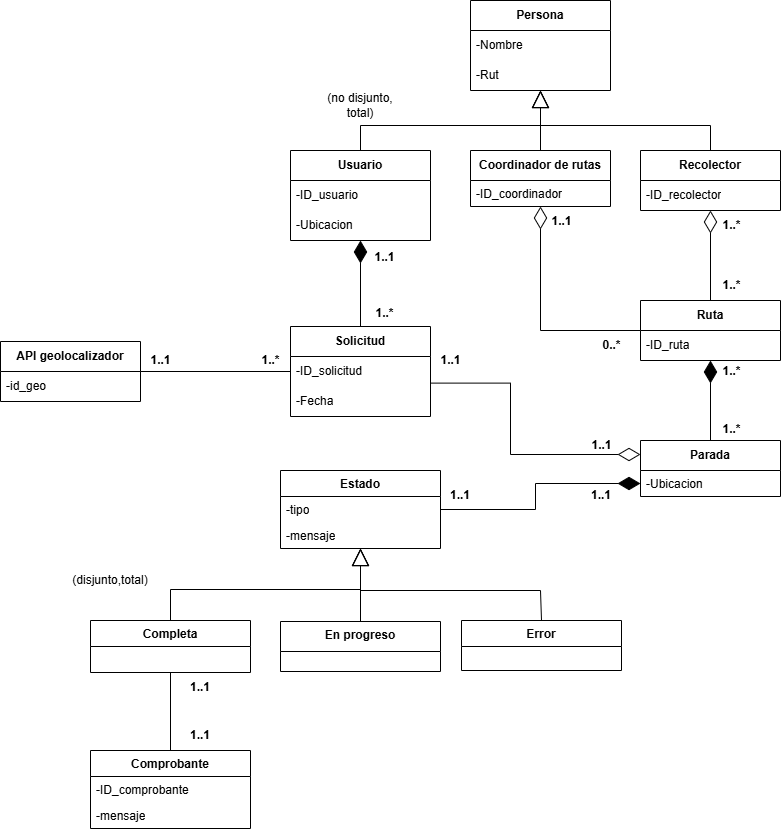

The diagram above was exported from draw.io. Its source (the exported page's mxGraphModel, read from the mxfile embedded in the PNG):
<mxGraphModel dx="1429" dy="769" grid="1" gridSize="10" guides="1" tooltips="1" connect="1" arrows="1" fold="1" page="1" pageScale="1" pageWidth="827" pageHeight="1169" math="0" shadow="0">
  <root>
    <mxCell id="0" />
    <mxCell id="1" parent="0" />
    <mxCell id="uACw7yivSgXvKCTVKCi9-6" edge="1" parent="1" source="TPd9ASM4MFSjr4iR19zX-1" style="edgeStyle=orthogonalEdgeStyle;rounded=0;orthogonalLoop=1;jettySize=auto;html=1;exitX=0.5;exitY=0;exitDx=0;exitDy=0;endArrow=block;endFill=0;endSize=15;" target="uACw7yivSgXvKCTVKCi9-2">
      <mxGeometry relative="1" as="geometry" />
    </mxCell>
    <mxCell id="TPd9ASM4MFSjr4iR19zX-1" parent="1" style="swimlane;fontStyle=0;childLayout=stackLayout;horizontal=1;startSize=30;horizontalStack=0;resizeParent=1;resizeParentMax=0;resizeLast=0;collapsible=1;marginBottom=0;whiteSpace=wrap;html=1;" value="&lt;b&gt;Usuario&lt;/b&gt;" vertex="1">
      <mxGeometry height="90" width="140" x="320" y="170" as="geometry" />
    </mxCell>
    <mxCell id="TPd9ASM4MFSjr4iR19zX-2" parent="TPd9ASM4MFSjr4iR19zX-1" style="text;strokeColor=none;fillColor=none;align=left;verticalAlign=middle;spacingLeft=4;spacingRight=4;overflow=hidden;points=[[0,0.5],[1,0.5]];portConstraint=eastwest;rotatable=0;whiteSpace=wrap;html=1;dashed=1;" value="-ID_usuario" vertex="1">
      <mxGeometry height="30" width="140" y="30" as="geometry" />
    </mxCell>
    <mxCell id="TPd9ASM4MFSjr4iR19zX-3" parent="TPd9ASM4MFSjr4iR19zX-1" style="text;strokeColor=none;fillColor=none;align=left;verticalAlign=middle;spacingLeft=4;spacingRight=4;overflow=hidden;points=[[0,0.5],[1,0.5]];portConstraint=eastwest;rotatable=0;whiteSpace=wrap;html=1;dashed=1;" value="-Ubicacion" vertex="1">
      <mxGeometry height="30" width="140" y="60" as="geometry" />
    </mxCell>
    <mxCell id="uACw7yivSgXvKCTVKCi9-8" edge="1" parent="1" source="TPd9ASM4MFSjr4iR19zX-5" style="edgeStyle=orthogonalEdgeStyle;rounded=0;orthogonalLoop=1;jettySize=auto;html=1;exitX=0.5;exitY=0;exitDx=0;exitDy=0;endArrow=block;endFill=0;endSize=15;" target="uACw7yivSgXvKCTVKCi9-2">
      <mxGeometry relative="1" as="geometry" />
    </mxCell>
    <mxCell id="TPd9ASM4MFSjr4iR19zX-5" parent="1" style="swimlane;fontStyle=0;childLayout=stackLayout;horizontal=1;startSize=30;horizontalStack=0;resizeParent=1;resizeParentMax=0;resizeLast=0;collapsible=1;marginBottom=0;whiteSpace=wrap;html=1;" value="&lt;b&gt;Coordinador de rutas&lt;/b&gt;" vertex="1">
      <mxGeometry height="56" width="140" x="500" y="170" as="geometry" />
    </mxCell>
    <mxCell id="lDl_S4FMQgWOA76qm-HI-13" parent="TPd9ASM4MFSjr4iR19zX-5" style="text;strokeColor=none;fillColor=none;align=left;verticalAlign=top;spacingLeft=4;spacingRight=4;overflow=hidden;rotatable=0;points=[[0,0.5],[1,0.5]];portConstraint=eastwest;whiteSpace=wrap;html=1;" value="-ID_coordinador" vertex="1">
      <mxGeometry height="26" width="140" y="30" as="geometry" />
    </mxCell>
    <mxCell id="uACw7yivSgXvKCTVKCi9-9" edge="1" parent="1" source="TPd9ASM4MFSjr4iR19zX-9" style="edgeStyle=orthogonalEdgeStyle;rounded=0;orthogonalLoop=1;jettySize=auto;html=1;exitX=0.5;exitY=0;exitDx=0;exitDy=0;endArrow=block;endFill=0;endSize=15;" target="uACw7yivSgXvKCTVKCi9-2">
      <mxGeometry relative="1" as="geometry" />
    </mxCell>
    <mxCell id="TPd9ASM4MFSjr4iR19zX-9" parent="1" style="swimlane;fontStyle=0;childLayout=stackLayout;horizontal=1;startSize=30;horizontalStack=0;resizeParent=1;resizeParentMax=0;resizeLast=0;collapsible=1;marginBottom=0;whiteSpace=wrap;html=1;" value="&lt;b&gt;Recolector&lt;/b&gt;" vertex="1">
      <mxGeometry height="60" width="140" x="670" y="170" as="geometry" />
    </mxCell>
    <mxCell id="TPd9ASM4MFSjr4iR19zX-10" parent="TPd9ASM4MFSjr4iR19zX-9" style="text;strokeColor=none;fillColor=none;align=left;verticalAlign=middle;spacingLeft=4;spacingRight=4;overflow=hidden;points=[[0,0.5],[1,0.5]];portConstraint=eastwest;rotatable=0;whiteSpace=wrap;html=1;" value="-ID_recolector" vertex="1">
      <mxGeometry height="30" width="140" y="30" as="geometry" />
    </mxCell>
    <mxCell id="TPd9ASM4MFSjr4iR19zX-13" parent="1" style="swimlane;fontStyle=0;childLayout=stackLayout;horizontal=1;startSize=30;horizontalStack=0;resizeParent=1;resizeParentMax=0;resizeLast=0;collapsible=1;marginBottom=0;whiteSpace=wrap;html=1;" value="&lt;b&gt;API geolocalizador&lt;/b&gt;" vertex="1">
      <mxGeometry height="60" width="140" x="30" y="361" as="geometry" />
    </mxCell>
    <mxCell id="TPd9ASM4MFSjr4iR19zX-14" parent="TPd9ASM4MFSjr4iR19zX-13" style="text;strokeColor=none;fillColor=none;align=left;verticalAlign=middle;spacingLeft=4;spacingRight=4;overflow=hidden;points=[[0,0.5],[1,0.5]];portConstraint=eastwest;rotatable=0;whiteSpace=wrap;html=1;" value="-id_geo" vertex="1">
      <mxGeometry height="30" width="140" y="30" as="geometry" />
    </mxCell>
    <mxCell id="uACw7yivSgXvKCTVKCi9-2" parent="1" style="swimlane;fontStyle=0;childLayout=stackLayout;horizontal=1;startSize=30;horizontalStack=0;resizeParent=1;resizeParentMax=0;resizeLast=0;collapsible=1;marginBottom=0;whiteSpace=wrap;html=1;" value="&lt;b&gt;Persona&lt;/b&gt;" vertex="1">
      <mxGeometry height="90" width="140" x="500" y="20" as="geometry" />
    </mxCell>
    <mxCell id="uACw7yivSgXvKCTVKCi9-3" parent="uACw7yivSgXvKCTVKCi9-2" style="text;strokeColor=none;fillColor=none;align=left;verticalAlign=middle;spacingLeft=4;spacingRight=4;overflow=hidden;points=[[0,0.5],[1,0.5]];portConstraint=eastwest;rotatable=0;whiteSpace=wrap;html=1;" value="-Nombre" vertex="1">
      <mxGeometry height="30" width="140" y="30" as="geometry" />
    </mxCell>
    <mxCell id="uACw7yivSgXvKCTVKCi9-4" parent="uACw7yivSgXvKCTVKCi9-2" style="text;strokeColor=none;fillColor=none;align=left;verticalAlign=middle;spacingLeft=4;spacingRight=4;overflow=hidden;points=[[0,0.5],[1,0.5]];portConstraint=eastwest;rotatable=0;whiteSpace=wrap;html=1;" value="-Rut" vertex="1">
      <mxGeometry height="30" width="140" y="60" as="geometry" />
    </mxCell>
    <mxCell id="uACw7yivSgXvKCTVKCi9-16" edge="1" parent="1" source="fmLMry459RyaRpGO1hxI-1" style="edgeStyle=orthogonalEdgeStyle;rounded=0;orthogonalLoop=1;jettySize=auto;html=1;exitX=0.5;exitY=0;exitDx=0;exitDy=0;endArrow=diamondThin;endFill=1;endSize=20;" target="TPd9ASM4MFSjr4iR19zX-1">
      <mxGeometry relative="1" as="geometry" />
    </mxCell>
    <mxCell id="fmLMry459RyaRpGO1hxI-1" parent="1" style="swimlane;fontStyle=0;childLayout=stackLayout;horizontal=1;startSize=30;horizontalStack=0;resizeParent=1;resizeParentMax=0;resizeLast=0;collapsible=1;marginBottom=0;whiteSpace=wrap;html=1;" value="&lt;b&gt;Solicitud&lt;/b&gt;" vertex="1">
      <mxGeometry height="90" width="140" x="320" y="346" as="geometry" />
    </mxCell>
    <mxCell id="fmLMry459RyaRpGO1hxI-2" parent="fmLMry459RyaRpGO1hxI-1" style="text;strokeColor=none;fillColor=none;align=left;verticalAlign=middle;spacingLeft=4;spacingRight=4;overflow=hidden;points=[[0,0.5],[1,0.5]];portConstraint=eastwest;rotatable=0;whiteSpace=wrap;html=1;dashed=1;" value="-ID_solicitud" vertex="1">
      <mxGeometry height="30" width="140" y="30" as="geometry" />
    </mxCell>
    <mxCell id="fmLMry459RyaRpGO1hxI-3" parent="fmLMry459RyaRpGO1hxI-1" style="text;strokeColor=none;fillColor=none;align=left;verticalAlign=middle;spacingLeft=4;spacingRight=4;overflow=hidden;points=[[0,0.5],[1,0.5]];portConstraint=eastwest;rotatable=0;whiteSpace=wrap;html=1;dashed=1;" value="-Fecha" vertex="1">
      <mxGeometry height="30" width="140" y="60" as="geometry" />
    </mxCell>
    <mxCell id="lDl_S4FMQgWOA76qm-HI-2" edge="1" parent="1" source="apvMbHIM6_7ThQ4-zs7Q-2" style="edgeStyle=orthogonalEdgeStyle;rounded=0;orthogonalLoop=1;jettySize=auto;html=1;exitX=0.5;exitY=0;exitDx=0;exitDy=0;endArrow=diamondThin;endFill=1;endSize=20;" target="apvMbHIM6_7ThQ4-zs7Q-11">
      <mxGeometry relative="1" as="geometry" />
    </mxCell>
    <mxCell id="apvMbHIM6_7ThQ4-zs7Q-2" parent="1" style="swimlane;fontStyle=0;childLayout=stackLayout;horizontal=1;startSize=30;horizontalStack=0;resizeParent=1;resizeParentMax=0;resizeLast=0;collapsible=1;marginBottom=0;whiteSpace=wrap;html=1;" value="&lt;b&gt;Parada&lt;/b&gt;" vertex="1">
      <mxGeometry height="56" width="140" x="670" y="460" as="geometry" />
    </mxCell>
    <mxCell id="gf5F22vdN7KLw62wL7bR-2" parent="apvMbHIM6_7ThQ4-zs7Q-2" style="text;strokeColor=none;fillColor=none;align=left;verticalAlign=top;spacingLeft=4;spacingRight=4;overflow=hidden;rotatable=0;points=[[0,0.5],[1,0.5]];portConstraint=eastwest;whiteSpace=wrap;html=1;" value="-Ubicacion" vertex="1">
      <mxGeometry height="26" width="140" y="30" as="geometry" />
    </mxCell>
    <mxCell id="apvMbHIM6_7ThQ4-zs7Q-29" edge="1" parent="1" source="apvMbHIM6_7ThQ4-zs7Q-11" style="edgeStyle=orthogonalEdgeStyle;rounded=0;orthogonalLoop=1;jettySize=auto;html=1;entryX=0.5;entryY=1;entryDx=0;entryDy=0;endArrow=diamondThin;endFill=0;endSize=20;" target="TPd9ASM4MFSjr4iR19zX-5">
      <mxGeometry relative="1" as="geometry" />
    </mxCell>
    <mxCell id="apvMbHIM6_7ThQ4-zs7Q-11" parent="1" style="swimlane;fontStyle=0;childLayout=stackLayout;horizontal=1;startSize=30;horizontalStack=0;resizeParent=1;resizeParentMax=0;resizeLast=0;collapsible=1;marginBottom=0;whiteSpace=wrap;html=1;" value="&lt;b&gt;Ruta&lt;/b&gt;" vertex="1">
      <mxGeometry height="60" width="140" x="670" y="320" as="geometry" />
    </mxCell>
    <mxCell id="apvMbHIM6_7ThQ4-zs7Q-12" parent="apvMbHIM6_7ThQ4-zs7Q-11" style="text;strokeColor=none;fillColor=none;align=left;verticalAlign=middle;spacingLeft=4;spacingRight=4;overflow=hidden;points=[[0,0.5],[1,0.5]];portConstraint=eastwest;rotatable=0;whiteSpace=wrap;html=1;dashed=1;" value="-ID_ruta" vertex="1">
      <mxGeometry height="30" width="140" y="30" as="geometry" />
    </mxCell>
    <mxCell id="UEOzfw7DU6TCaOZmnMFt-1" edge="1" parent="1" source="apvMbHIM6_7ThQ4-zs7Q-23" style="edgeStyle=orthogonalEdgeStyle;rounded=0;orthogonalLoop=1;jettySize=auto;html=1;endArrow=none;endFill=0;" target="apvMbHIM6_7ThQ4-zs7Q-42">
      <mxGeometry relative="1" as="geometry">
        <mxPoint x="540" y="1030" as="targetPoint" />
      </mxGeometry>
    </mxCell>
    <mxCell id="apvMbHIM6_7ThQ4-zs7Q-23" parent="1" style="swimlane;fontStyle=1;align=center;verticalAlign=top;childLayout=stackLayout;horizontal=1;startSize=26;horizontalStack=0;resizeParent=1;resizeParentMax=0;resizeLast=0;collapsible=1;marginBottom=0;whiteSpace=wrap;html=1;" value="Comprobante" vertex="1">
      <mxGeometry height="78" width="160" x="120" y="770" as="geometry" />
    </mxCell>
    <mxCell id="apvMbHIM6_7ThQ4-zs7Q-24" parent="apvMbHIM6_7ThQ4-zs7Q-23" style="text;strokeColor=none;fillColor=none;align=left;verticalAlign=top;spacingLeft=4;spacingRight=4;overflow=hidden;rotatable=0;points=[[0,0.5],[1,0.5]];portConstraint=eastwest;whiteSpace=wrap;html=1;" value="-ID_comprobante" vertex="1">
      <mxGeometry height="26" width="160" y="26" as="geometry" />
    </mxCell>
    <mxCell id="X-NCXOg5M8nCvp9QJAn7-10" parent="apvMbHIM6_7ThQ4-zs7Q-23" style="text;strokeColor=none;fillColor=none;align=left;verticalAlign=top;spacingLeft=4;spacingRight=4;overflow=hidden;rotatable=0;points=[[0,0.5],[1,0.5]];portConstraint=eastwest;whiteSpace=wrap;html=1;" value="-mensaje" vertex="1">
      <mxGeometry height="26" width="160" y="52" as="geometry" />
    </mxCell>
    <mxCell id="lDl_S4FMQgWOA76qm-HI-1" edge="1" parent="1" source="apvMbHIM6_7ThQ4-zs7Q-11" style="edgeStyle=orthogonalEdgeStyle;rounded=0;orthogonalLoop=1;jettySize=auto;html=1;endArrow=diamondThin;endFill=0;endSize=20;" target="TPd9ASM4MFSjr4iR19zX-9">
      <mxGeometry relative="1" as="geometry">
        <mxPoint x="739.62" y="390" as="sourcePoint" />
        <mxPoint x="739.62" y="290" as="targetPoint" />
      </mxGeometry>
    </mxCell>
    <mxCell id="lDl_S4FMQgWOA76qm-HI-10" edge="1" parent="1" source="apvMbHIM6_7ThQ4-zs7Q-42" style="edgeStyle=orthogonalEdgeStyle;rounded=0;orthogonalLoop=1;jettySize=auto;html=1;exitX=0.5;exitY=0;exitDx=0;exitDy=0;endSize=15;endArrow=block;endFill=0;" target="lDl_S4FMQgWOA76qm-HI-3">
      <mxGeometry relative="1" as="geometry" />
    </mxCell>
    <mxCell id="apvMbHIM6_7ThQ4-zs7Q-42" parent="1" style="swimlane;fontStyle=1;align=center;verticalAlign=top;childLayout=stackLayout;horizontal=1;startSize=26;horizontalStack=0;resizeParent=1;resizeParentMax=0;resizeLast=0;collapsible=1;marginBottom=0;whiteSpace=wrap;html=1;" value="Completa" vertex="1">
      <mxGeometry height="52" width="160" x="120" y="640" as="geometry" />
    </mxCell>
    <mxCell id="lDl_S4FMQgWOA76qm-HI-9" edge="1" parent="1" source="apvMbHIM6_7ThQ4-zs7Q-46" style="edgeStyle=orthogonalEdgeStyle;rounded=0;orthogonalLoop=1;jettySize=auto;html=1;exitX=0.5;exitY=0;exitDx=0;exitDy=0;endArrow=block;endFill=0;endSize=15;" target="lDl_S4FMQgWOA76qm-HI-3">
      <mxGeometry relative="1" as="geometry" />
    </mxCell>
    <mxCell id="apvMbHIM6_7ThQ4-zs7Q-46" parent="1" style="swimlane;fontStyle=1;align=center;verticalAlign=top;childLayout=stackLayout;horizontal=1;startSize=30;horizontalStack=0;resizeParent=1;resizeParentMax=0;resizeLast=0;collapsible=1;marginBottom=0;whiteSpace=wrap;html=1;" value="En progreso" vertex="1">
      <mxGeometry height="50" width="160" x="310" y="641" as="geometry">
        <mxRectangle height="30" width="110" x="310" y="780" as="alternateBounds" />
      </mxGeometry>
    </mxCell>
    <mxCell id="lDl_S4FMQgWOA76qm-HI-8" edge="1" parent="1" source="apvMbHIM6_7ThQ4-zs7Q-50" style="edgeStyle=orthogonalEdgeStyle;rounded=0;orthogonalLoop=1;jettySize=auto;html=1;exitX=0.5;exitY=0;exitDx=0;exitDy=0;endArrow=block;endFill=0;endSize=15;" target="lDl_S4FMQgWOA76qm-HI-3">
      <mxGeometry relative="1" as="geometry">
        <Array as="points">
          <mxPoint x="570" y="610" />
          <mxPoint x="390" y="610" />
        </Array>
      </mxGeometry>
    </mxCell>
    <mxCell id="apvMbHIM6_7ThQ4-zs7Q-50" parent="1" style="swimlane;fontStyle=1;align=center;verticalAlign=top;childLayout=stackLayout;horizontal=1;startSize=26;horizontalStack=0;resizeParent=1;resizeParentMax=0;resizeLast=0;collapsible=1;marginBottom=0;whiteSpace=wrap;html=1;" value="Error" vertex="1">
      <mxGeometry height="50" width="160" x="491" y="640" as="geometry" />
    </mxCell>
    <mxCell id="lDl_S4FMQgWOA76qm-HI-7" edge="1" parent="1" source="lDl_S4FMQgWOA76qm-HI-3" style="edgeStyle=orthogonalEdgeStyle;rounded=0;orthogonalLoop=1;jettySize=auto;html=1;endArrow=diamondThin;endFill=1;endSize=20;entryX=0;entryY=0.5;entryDx=0;entryDy=0;" target="gf5F22vdN7KLw62wL7bR-2">
      <mxGeometry relative="1" as="geometry">
        <mxPoint x="670" y="576" as="targetPoint" />
      </mxGeometry>
    </mxCell>
    <mxCell id="lDl_S4FMQgWOA76qm-HI-3" parent="1" style="swimlane;fontStyle=1;align=center;verticalAlign=top;childLayout=stackLayout;horizontal=1;startSize=26;horizontalStack=0;resizeParent=1;resizeParentMax=0;resizeLast=0;collapsible=1;marginBottom=0;whiteSpace=wrap;html=1;" value="Estado" vertex="1">
      <mxGeometry height="78" width="160" x="310" y="490" as="geometry" />
    </mxCell>
    <mxCell id="lDl_S4FMQgWOA76qm-HI-4" parent="lDl_S4FMQgWOA76qm-HI-3" style="text;strokeColor=none;fillColor=none;align=left;verticalAlign=top;spacingLeft=4;spacingRight=4;overflow=hidden;rotatable=0;points=[[0,0.5],[1,0.5]];portConstraint=eastwest;whiteSpace=wrap;html=1;dashed=1;" value="-tipo" vertex="1">
      <mxGeometry height="26" width="160" y="26" as="geometry" />
    </mxCell>
    <mxCell id="lDl_S4FMQgWOA76qm-HI-6" parent="lDl_S4FMQgWOA76qm-HI-3" style="text;strokeColor=none;fillColor=none;align=left;verticalAlign=top;spacingLeft=4;spacingRight=4;overflow=hidden;rotatable=0;points=[[0,0.5],[1,0.5]];portConstraint=eastwest;whiteSpace=wrap;html=1;dashed=1;" value="-mensaje" vertex="1">
      <mxGeometry height="26" width="160" y="52" as="geometry" />
    </mxCell>
    <mxCell id="SSjxBEUsw2LF6HAh-N7x-2" edge="1" parent="1" source="fmLMry459RyaRpGO1hxI-2" style="edgeStyle=elbowEdgeStyle;rounded=0;orthogonalLoop=1;jettySize=auto;html=1;endArrow=diamondThin;endFill=0;endSize=20;exitX=0.997;exitY=0.887;exitDx=0;exitDy=0;exitPerimeter=0;">
      <mxGeometry relative="1" as="geometry">
        <Array as="points">
          <mxPoint x="540" y="544" />
        </Array>
        <mxPoint x="470" y="395" as="sourcePoint" />
        <mxPoint x="670" y="474" as="targetPoint" />
      </mxGeometry>
    </mxCell>
    <mxCell id="lDl_S4FMQgWOA76qm-HI-14" parent="1" style="text;align=center;fontStyle=1;verticalAlign=middle;spacingLeft=3;spacingRight=3;strokeColor=none;rotatable=0;points=[[0,0.5],[1,0.5]];portConstraint=eastwest;html=1;" value="1..*" vertex="1">
      <mxGeometry height="26" width="80" x="374" y="320" as="geometry" />
    </mxCell>
    <mxCell id="SSjxBEUsw2LF6HAh-N7x-3" parent="1" style="text;html=1;align=center;verticalAlign=middle;resizable=0;points=[];autosize=1;strokeColor=none;fillColor=none;" value="&lt;b&gt;1..*&lt;/b&gt;" vertex="1">
      <mxGeometry height="30" width="40" x="741" y="230" as="geometry" />
    </mxCell>
    <mxCell id="SSjxBEUsw2LF6HAh-N7x-4" parent="1" style="text;html=1;align=center;verticalAlign=middle;resizable=0;points=[];autosize=1;strokeColor=none;fillColor=none;" value="&lt;b&gt;1..*&lt;/b&gt;" vertex="1">
      <mxGeometry height="30" width="40" x="741" y="290" as="geometry" />
    </mxCell>
    <mxCell id="SSjxBEUsw2LF6HAh-N7x-5" parent="1" style="text;html=1;align=center;verticalAlign=middle;resizable=0;points=[];autosize=1;strokeColor=none;fillColor=none;" value="&lt;b&gt;1..1&lt;/b&gt;" vertex="1">
      <mxGeometry height="30" width="40" x="571" y="226" as="geometry" />
    </mxCell>
    <mxCell id="SSjxBEUsw2LF6HAh-N7x-6" parent="1" style="text;html=1;align=center;verticalAlign=middle;resizable=0;points=[];autosize=1;strokeColor=none;fillColor=none;" value="&lt;b&gt;0..*&lt;/b&gt;" vertex="1">
      <mxGeometry height="30" width="40" x="621" y="350" as="geometry" />
    </mxCell>
    <mxCell id="lDl_S4FMQgWOA76qm-HI-15" parent="1" style="text;align=center;fontStyle=1;verticalAlign=middle;spacingLeft=3;spacingRight=3;strokeColor=none;rotatable=0;points=[[0,0.5],[1,0.5]];portConstraint=eastwest;html=1;" value="1..1" vertex="1">
      <mxGeometry height="26" width="60" x="384" y="264" as="geometry" />
    </mxCell>
    <mxCell id="lDl_S4FMQgWOA76qm-HI-18" parent="1" style="text;align=center;fontStyle=1;verticalAlign=middle;spacingLeft=3;spacingRight=3;strokeColor=none;rotatable=0;points=[[0,0.5],[1,0.5]];portConstraint=eastwest;html=1;" value="1..*" vertex="1">
      <mxGeometry height="26" width="80" x="721" y="436" as="geometry" />
    </mxCell>
    <mxCell id="lDl_S4FMQgWOA76qm-HI-19" parent="1" style="text;align=center;fontStyle=1;verticalAlign=middle;spacingLeft=3;spacingRight=3;strokeColor=none;rotatable=0;points=[[0,0.5],[1,0.5]];portConstraint=eastwest;html=1;" value="1..*" vertex="1">
      <mxGeometry height="15" width="80" x="721" y="383.5" as="geometry" />
    </mxCell>
    <mxCell id="X-NCXOg5M8nCvp9QJAn7-1" parent="1" style="text;html=1;whiteSpace=wrap;strokeColor=none;fillColor=none;align=center;verticalAlign=middle;rounded=0;" value="(disjunto,total)" vertex="1">
      <mxGeometry height="30" width="60" x="110" y="585" as="geometry" />
    </mxCell>
    <mxCell id="X-NCXOg5M8nCvp9QJAn7-2" parent="1" style="text;html=1;whiteSpace=wrap;strokeColor=none;fillColor=none;align=center;verticalAlign=middle;rounded=0;" value="(no disjunto, total)" vertex="1">
      <mxGeometry height="30" width="80" x="350" y="110" as="geometry" />
    </mxCell>
    <mxCell id="X-NCXOg5M8nCvp9QJAn7-3" parent="1" style="text;html=1;whiteSpace=wrap;strokeColor=none;fillColor=none;align=center;verticalAlign=middle;rounded=0;" value="&lt;b&gt;1..1&lt;/b&gt;" vertex="1">
      <mxGeometry height="30" width="60" x="200" y="740" as="geometry" />
    </mxCell>
    <mxCell id="X-NCXOg5M8nCvp9QJAn7-4" parent="1" style="text;html=1;whiteSpace=wrap;strokeColor=none;fillColor=none;align=center;verticalAlign=middle;rounded=0;" value="&lt;b&gt;1..1&lt;/b&gt;" vertex="1">
      <mxGeometry height="30" width="60" x="200" y="692" as="geometry" />
    </mxCell>
    <mxCell id="X-NCXOg5M8nCvp9QJAn7-5" parent="1" style="text;html=1;whiteSpace=wrap;strokeColor=none;fillColor=none;align=center;verticalAlign=middle;rounded=0;" value="&lt;b&gt;1..1&lt;/b&gt;" vertex="1">
      <mxGeometry height="30" width="60" x="460" y="500" as="geometry" />
    </mxCell>
    <mxCell id="vIRzOIyCVqOrsJjncIqM-2" parent="1" style="text;html=1;align=center;verticalAlign=middle;resizable=0;points=[];autosize=1;strokeColor=none;fillColor=none;" value="&lt;b&gt;1..1&lt;/b&gt;" vertex="1">
      <mxGeometry height="30" width="40" x="460" y="365" as="geometry" />
    </mxCell>
    <mxCell id="X-NCXOg5M8nCvp9QJAn7-6" parent="1" style="text;html=1;whiteSpace=wrap;strokeColor=none;fillColor=none;align=center;verticalAlign=middle;rounded=0;" value="&lt;b&gt;1..1&lt;/b&gt;" vertex="1">
      <mxGeometry height="30" width="60" x="601" y="500" as="geometry" />
    </mxCell>
    <mxCell id="vIRzOIyCVqOrsJjncIqM-3" parent="1" style="text;html=1;align=center;verticalAlign=middle;resizable=0;points=[];autosize=1;strokeColor=none;fillColor=none;" value="&lt;b&gt;1..1&lt;/b&gt;" vertex="1">
      <mxGeometry height="30" width="40" x="611" y="450" as="geometry" />
    </mxCell>
    <mxCell id="vIRzOIyCVqOrsJjncIqM-4" parent="1" style="text;html=1;align=center;verticalAlign=middle;resizable=0;points=[];autosize=1;strokeColor=none;fillColor=none;" value="&lt;b&gt;1..*&lt;/b&gt;" vertex="1">
      <mxGeometry height="30" width="40" x="280" y="365" as="geometry" />
    </mxCell>
    <mxCell id="vIRzOIyCVqOrsJjncIqM-5" parent="1" style="text;html=1;align=center;verticalAlign=middle;resizable=0;points=[];autosize=1;strokeColor=none;fillColor=none;" value="&lt;b&gt;1..1&lt;/b&gt;" vertex="1">
      <mxGeometry height="30" width="40" x="170" y="365" as="geometry" />
    </mxCell>
    <mxCell id="X-NCXOg5M8nCvp9QJAn7-8" edge="1" parent="1" source="TPd9ASM4MFSjr4iR19zX-13" style="endArrow=none;html=1;rounded=0;" target="fmLMry459RyaRpGO1hxI-1" value="">
      <mxGeometry height="50" relative="1" width="50" as="geometry">
        <mxPoint x="220" y="420" as="sourcePoint" />
        <mxPoint x="270" y="370" as="targetPoint" />
      </mxGeometry>
    </mxCell>
  </root>
</mxGraphModel>